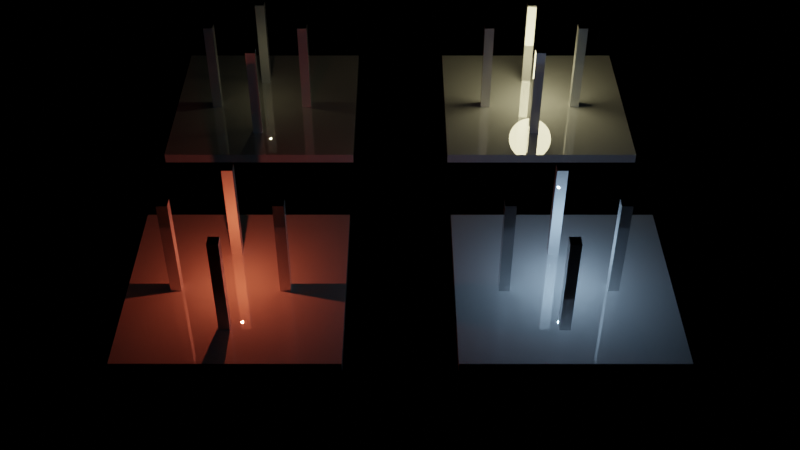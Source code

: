 # Source: Lights.blend  (saved by Blender 3.0.42; exported with 4.5.12 LTS)
import bpy
from mathutils import Matrix  # noqa: F401  (used for matrix-valued properties, if any)

bpy.ops.wm.read_factory_settings(use_empty=True)
scene = bpy.context.scene
scene.name = 'Scene'

# ---- collections
col_collection = bpy.data.collections.new('Collection'); scene.collection.children.link(col_collection)

# ---- materials (node trees are filled in below, after node groups)
mat_material = bpy.data.materials.new('Material')
mat_material.use_transparent_shadow = False

# ---- material node trees
mat_material.use_nodes = True; mat_material.node_tree.nodes.clear()
_N = mat_material.node_tree.nodes; _L = mat_material.node_tree.links
n0 = _N.new('ShaderNodeBsdfPrincipled'); n0.name = 'Principled BSDF'; n0.location = (10, 300)
n0.distribution = 'GGX'
n0.subsurface_method = 'RANDOM_WALK_SKIN'
n0.inputs[1].default_value = 0.4536
n0.inputs[2].default_value = 0.0
n0.inputs[3].default_value = 1.45
n0.inputs[27].default_value = (0.0, 0.0, 0.0, 1.0)
n0.inputs[28].default_value = 1.0
n1 = _N.new('ShaderNodeOutputMaterial'); n1.name = 'Material Output'; n1.location = (300, 300)
_L.new(n0.outputs[0], n1.inputs[0])
n1.is_active_output = True

# ---- world
world_world = bpy.data.worlds.new('World'); scene.world = world_world
world_world.use_nodes = True; world_world.node_tree.nodes.clear()
_N = world_world.node_tree.nodes; _L = world_world.node_tree.links
n0 = _N.new('ShaderNodeOutputWorld'); n0.name = 'World Output'; n0.location = (300, 300)
n1 = _N.new('ShaderNodeBackground'); n1.name = 'Background'; n1.location = (10, 300)
n1.inputs[0].default_value = (0.0, 0.0, 0.0, 1.0)
_L.new(n1.outputs[0], n0.inputs[0])
n0.is_active_output = True
world_world.color = (0.05088, 0.05088, 0.05088)
world_world.use_sun_shadow = False
world_world.sun_shadow_jitter_overblur = 0.0

# ---- cameras
cam_camera = bpy.data.cameras.new('Camera')

# ---- lights
light_light_002 = bpy.data.lights.new('Light.002', 'POINT')
light_light_002.color = (1.0, 0.894, 0.5)
light_light_002.transmission_factor = 0.0
light_light_002.energy = 5000.0
light_light_002.shadow_soft_size = 5.0
light_light_002.shadow_maximum_resolution = 0.006
light_light_002.use_absolute_resolution = True
light_light_003 = bpy.data.lights.new('Light.003', 'POINT')
light_light_003.color = (0.4584, 0.6981, 1.0)
light_light_003.transmission_factor = 0.0
light_light_003.use_shadow = False
light_light_003.energy = 5000.0
light_light_003.shadow_soft_size = 0.1
light_light_003.shadow_maximum_resolution = 0.006
light_light_003.use_absolute_resolution = True
light_light_004 = bpy.data.lights.new('Light.004', 'POINT')
light_light_004.color = (1.0, 0.894, 0.5)
light_light_004.transmission_factor = 0.0
light_light_004.energy = 200.0
light_light_004.shadow_soft_size = 0.1
light_light_004.shadow_maximum_resolution = 0.006
light_light_004.use_absolute_resolution = True
light_light_005 = bpy.data.lights.new('Light.005', 'POINT')
light_light_005.color = (1.0, 0.1567, 0.06902)
light_light_005.transmission_factor = 0.0
light_light_005.energy = 5000.0
light_light_005.shadow_soft_size = 0.2
light_light_005.shadow_maximum_resolution = 0.006
light_light_005.use_absolute_resolution = True

# ---- meshes
me_plane_002 = bpy.data.meshes.new('Plane.002')
me_plane_002.from_pydata([(-20.0, -20.0, 0.0), (20.0, -20.0, 0.0), (-20.0, 20.0, 0.0), (20.0, 20.0, 0.0), (-20.0, -20.0, -2.0), (20.0, -20.0, -2.0), (-20.0, 20.0, -2.0), (20.0, 20.0, -2.0), (0.0, 8.0, 0.0), (0.0, 8.0, 20.0), (0.0, 10.0, 0.0), (0.0, 10.0, 20.0), (2.0, 8.0, 0.0), (2.0, 8.0, 20.0), (2.0, 10.0, 0.0), (2.0, 10.0, 20.0), (10.0, -2.0, 0.0), (10.0, -2.0, 20.0), (10.0, 0.0, 0.0), (10.0, 0.0, 20.0), (12.0, -2.0, 0.0), (12.0, -2.0, 20.0), (12.0, 0.0, 0.0), (12.0, 0.0, 20.0), (0.0, -12.0, 0.0), (0.0, -12.0, 20.0), (0.0, -10.0, 0.0), (0.0, -10.0, 20.0), (2.0, -12.0, 0.0), (2.0, -12.0, 20.0), (2.0, -10.0, 0.0), (2.0, -10.0, 20.0), (-10.0, -2.0, 0.0), (-10.0, -2.0, 20.0), (-10.0, 0.0, 0.0), (-10.0, 0.0, 20.0), (-8.0, -2.0, 0.0), (-8.0, -2.0, 20.0), (-8.0, 0.0, 0.0), (-8.0, 0.0, 20.0)], [], [(0, 1, 3, 2), (4, 6, 7, 5), (1, 5, 7, 3), (2, 6, 4, 0), (3, 7, 6, 2), (0, 4, 5, 1), (8, 9, 11, 10), (10, 11, 15, 14), (14, 15, 13, 12), (12, 13, 9, 8), (10, 14, 12, 8), (15, 11, 9, 13), (16, 17, 19, 18), (18, 19, 23, 22), (22, 23, 21, 20), (20, 21, 17, 16), (18, 22, 20, 16), (23, 19, 17, 21), (24, 25, 27, 26), (26, 27, 31, 30), (30, 31, 29, 28), (28, 29, 25, 24), (26, 30, 28, 24), (31, 27, 25, 29), (32, 33, 35, 34), (34, 35, 39, 38), (38, 39, 37, 36), (36, 37, 33, 32), (34, 38, 36, 32), (39, 35, 33, 37)])
_uv = me_plane_002.uv_layers.new(name='UVMap')
_uv.uv.foreach_set('vector', [0.0, 0.0, 1.0, 0.0, 1.0, 1.0, 0.0, 1.0, 0.0, 0.0, 0.0, 1.0, 1.0, 1.0, 1.0, 0.0, 1.0, 0.0, 1.0, 0.0, 1.0, 1.0, 1.0, 1.0, 0.0, 1.0, 0.0, 1.0, 0.0, 0.0, 0.0, 0.0, 1.0, 1.0, 1.0, 1.0, 0.0, 1.0, 0.0, 1.0, 0.0, 0.0, 0.0, 0.0, 1.0, 0.0, 1.0, 0.0, 0.375, 0.0, 0.625, 0.0, 0.625, 0.25, 0.375, 0.25, 0.375, 0.25, 0.625, 0.25, 0.625, 0.5, 0.375, 0.5, 0.375, 0.5, 0.625, 0.5, 0.625, 0.75, 0.375, 0.75, 0.375, 0.75, 0.625, 0.75, 0.625, 1.0, 0.375, 1.0, 0.125, 0.5, 0.375, 0.5, 0.375, 0.75, 0.125, 0.75, 0.625, 0.5, 0.875, 0.5, 0.875, 0.75, 0.625, 0.75, 0.375, 0.0, 0.625, 0.0, 0.625, 0.25, 0.375, 0.25, 0.375, 0.25, 0.625, 0.25, 0.625, 0.5, 0.375, 0.5, 0.375, 0.5, 0.625, 0.5, 0.625, 0.75, 0.375, 0.75, 0.375, 0.75, 0.625, 0.75, 0.625, 1.0, 0.375, 1.0, 0.125, 0.5, 0.375, 0.5, 0.375, 0.75, 0.125, 0.75, 0.625, 0.5, 0.875, 0.5, 0.875, 0.75, 0.625, 0.75, 0.375, 0.0, 0.625, 0.0, 0.625, 0.25, 0.375, 0.25, 0.375, 0.25, 0.625, 0.25, 0.625, 0.5, 0.375, 0.5, 0.375, 0.5, 0.625, 0.5, 0.625, 0.75, 0.375, 0.75, 0.375, 0.75, 0.625, 0.75, 0.625, 1.0, 0.375, 1.0, 0.125, 0.5, 0.375, 0.5, 0.375, 0.75, 0.125, 0.75, 0.625, 0.5, 0.875, 0.5, 0.875, 0.75, 0.625, 0.75, 0.375, 0.0, 0.625, 0.0, 0.625, 0.25, 0.375, 0.25, 0.375, 0.25, 0.625, 0.25, 0.625, 0.5, 0.375, 0.5, 0.375, 0.5, 0.625, 0.5, 0.625, 0.75, 0.375, 0.75, 0.375, 0.75, 0.625, 0.75, 0.625, 1.0, 0.375, 1.0, 0.125, 0.5, 0.375, 0.5, 0.375, 0.75, 0.125, 0.75, 0.625, 0.5, 0.875, 0.5, 0.875, 0.75, 0.625, 0.75])
me_plane_002.materials.append(mat_material)
me_plane_002.use_remesh_fix_poles = True
me_plane_002.use_remesh_preserve_attributes = False
me_plane_002.update()

# ---- objects
ob_camera = bpy.data.objects.new('Camera', cam_camera)
ob_light_002 = bpy.data.objects.new('Light.002', light_light_002)
ob_light_001 = bpy.data.objects.new('Light.001', light_light_003)
ob_camera_001 = bpy.data.objects.new('Camera.001', cam_camera)
ob_light_003 = bpy.data.objects.new('Light.003', light_light_004)
ob_plane_004 = bpy.data.objects.new('Plane.004', me_plane_002)
ob_light_004 = bpy.data.objects.new('Light.004', light_light_005)
ob_plane_001 = bpy.data.objects.new('Plane.001', me_plane_002)
ob_plane_002 = bpy.data.objects.new('Plane.002', me_plane_002)
ob_plane_003 = bpy.data.objects.new('Plane.003', me_plane_002)

# ---- transforms, parenting, visibility, modifiers, constraints
ob_camera.location = (180.0, 0.0, 130.0)
ob_camera.rotation_euler = (0.8727, 0.0, -4.712)
ob_camera.scale = (1.0, 1.0, 1.0)
ob_light_002.location = (-30.0, 30.0, 0.0)
ob_light_002.lock_rotations_4d = False
ob_light_002.empty_display_type = 'ARROWS'
ob_light_002.color = (0.0, 0.0, 0.0, 0.0)
ob_light_002.lineart.crease_threshold = 0.0
ob_light_001.location = (30.0, 30.0, 0.0)
ob_light_001.lock_rotations_4d = False
ob_light_001.empty_display_type = 'ARROWS'
ob_light_001.color = (0.0, 0.0, 0.0, 0.0)
ob_light_001.lineart.crease_threshold = 0.0
ob_camera_001.location = (-20.0, 0.0, 10.0)
ob_camera_001.rotation_euler = (1.109, 0.01314, -2.405)
ob_light_003.location = (-30.0, -30.0, 0.0)
ob_light_003.lock_rotations_4d = False
ob_light_003.empty_display_type = 'ARROWS'
ob_light_003.color = (0.0, 0.0, 0.0, 0.0)
ob_light_003.lineart.crease_threshold = 0.0
ob_plane_004.location = (30.0, -30.0, -10.0)
ob_light_004.location = (30.0, -30.0, 0.0)
ob_light_004.lock_rotations_4d = False
ob_light_004.empty_display_type = 'ARROWS'
ob_light_004.color = (0.0, 0.0, 0.0, 0.0)
ob_light_004.lineart.crease_threshold = 0.0
ob_plane_001.location = (30.0, 30.0, -10.0)
ob_plane_002.location = (-30.0, 30.0, -10.0)
ob_plane_003.location = (-30.0, -30.0, -10.0)

# ---- collection membership
col_collection.objects.link(ob_camera)
col_collection.objects.link(ob_light_002)
col_collection.objects.link(ob_light_001)
col_collection.objects.link(ob_camera_001)
col_collection.objects.link(ob_light_003)
col_collection.objects.link(ob_plane_004)
col_collection.objects.link(ob_light_004)
col_collection.objects.link(ob_plane_001)
col_collection.objects.link(ob_plane_002)
col_collection.objects.link(ob_plane_003)

# ---- scene / render settings (as saved in the file)
scene.camera = ob_camera
scene.frame_start = 1; scene.frame_end = 250; scene.frame_set(1)
scene.render.engine = 'BLENDER_EEVEE_NEXT'
scene.cycles.sampling_pattern = 'TABULATED_SOBOL'
scene.cycles.use_light_tree = False
scene.view_settings.view_transform = 'Filmic'
bpy.context.view_layer.update()
